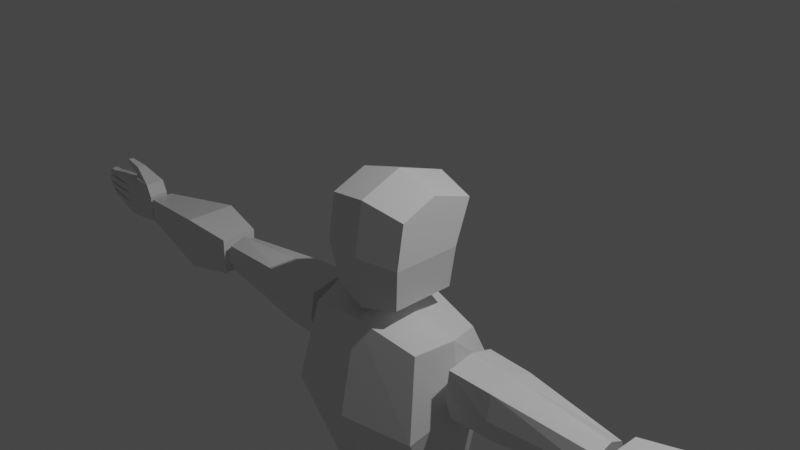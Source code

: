 # Source: 7._Extrude.blend  (saved by Blender 2.83.21; exported with 4.5.12 LTS)
import bpy
from mathutils import Matrix  # noqa: F401  (used for matrix-valued properties, if any)

bpy.ops.wm.read_factory_settings(use_empty=True)
scene = bpy.context.scene
scene.name = 'Scene'

# ---- collections
col_collection = bpy.data.collections.new('Collection'); scene.collection.children.link(col_collection)

# ---- materials (node trees are filled in below, after node groups)
mat_material = bpy.data.materials.new('Material')
mat_material.alpha_threshold = 0.0
mat_material.use_transparent_shadow = False
mat_material.line_color = (0.0, 0.0, 0.0, 1.0)

# ---- material node trees
mat_material.use_nodes = True; mat_material.node_tree.nodes.clear()
_N = mat_material.node_tree.nodes; _L = mat_material.node_tree.links
n0 = _N.new('ShaderNodeOutputMaterial'); n0.name = 'Material Output'; n0.location = (300, 300)
n1 = _N.new('ShaderNodeBsdfPrincipled'); n1.name = 'Principled BSDF'; n1.location = (10, 300)
n1.distribution = 'GGX'
n1.subsurface_method = 'BURLEY'
n1.inputs[2].default_value = 0.4
n1.inputs[3].default_value = 1.45
n1.inputs[27].default_value = (0.0, 0.0, 0.0, 1.0)
n1.inputs[28].default_value = 1.0
_L.new(n1.outputs[0], n0.inputs[0])
n0.is_active_output = True

# ---- world
world_world = bpy.data.worlds.new('World'); scene.world = world_world
world_world.use_nodes = True; world_world.node_tree.nodes.clear()
_N = world_world.node_tree.nodes; _L = world_world.node_tree.links
n0 = _N.new('ShaderNodeOutputWorld'); n0.name = 'World Output'; n0.location = (300, 300)
n1 = _N.new('ShaderNodeBackground'); n1.name = 'Background'; n1.location = (10, 300)
n1.inputs[0].default_value = (0.05088, 0.05088, 0.05088, 1.0)
_L.new(n1.outputs[0], n0.inputs[0])
n0.is_active_output = True
world_world.color = (0.05088, 0.05088, 0.05088)
world_world.use_sun_shadow = False
world_world.sun_shadow_jitter_overblur = 0.0

# ---- cameras
cam_camera = bpy.data.cameras.new('Camera')
cam_camera.clip_end = 100.0
cam_camera.ortho_scale = 7.314

# ---- lights
light_light = bpy.data.lights.new('Light', 'POINT')
light_light.transmission_factor = 0.0
light_light.energy = 1000.0
light_light.shadow_soft_size = 0.1
light_light.shadow_maximum_resolution = 0.006
light_light.use_absolute_resolution = True

# ---- meshes
me_cube = bpy.data.meshes.new('Cube')
me_cube.from_pydata([(0.8503, 0.8111, 0.8329), (0.7165, 0.5103, -0.8202), (0.8503, -0.7055, 0.8329), (0.7165, -0.7395, -0.8202), (0.0, 0.6361, -1.0), (0.0, -0.8349, 1.0), (0.0, -0.876, -1.0), (0.0, 1.0, 1.0), (0.8503, 0.5103, 0.006382), (0.8503, -0.842, 0.006382), (0.0, 0.6361, 0.0), (0.0, -1.0, 0.0), (0.8503, -0.01547, 1.107), (0.7165, -0.1659, -0.8202), (0.0, -0.1819, -1.0), (0.0, 0.0, 1.331), (0.8503, -0.1659, 0.006382)], [], [(14, 13, 3, 6), (16, 12, 2, 9), (10, 7, 0, 8), (9, 2, 5, 11), (12, 15, 5, 2), (3, 9, 11, 6), (4, 10, 8, 1), (13, 16, 9, 3), (1, 8, 16, 13), (0, 7, 15, 12), (8, 0, 12, 16), (4, 1, 13, 14)])
_uv = me_cube.uv_layers.new(name='UVMap')
_uv.uv.foreach_set('vector', [0.25, 0.625, 0.375, 0.625, 0.375, 0.75, 0.25, 0.75, 0.5, 0.625, 0.625, 0.625, 0.625, 0.75, 0.5, 0.75, 0.5, 0.375, 0.625, 0.375, 0.625, 0.5, 0.5, 0.5, 0.5, 0.75, 0.625, 0.75, 0.625, 0.875, 0.5, 0.875, 0.625, 0.625, 0.75, 0.625, 0.75, 0.75, 0.625, 0.75, 0.375, 0.75, 0.5, 0.75, 0.5, 0.875, 0.375, 0.875, 0.375, 0.375, 0.5, 0.375, 0.5, 0.5, 0.375, 0.5, 0.375, 0.625, 0.5, 0.625, 0.5, 0.75, 0.375, 0.75, 0.375, 0.5, 0.5, 0.5, 0.5, 0.625, 0.375, 0.625, 0.625, 0.5, 0.75, 0.5, 0.75, 0.625, 0.625, 0.625, 0.5, 0.5, 0.625, 0.5, 0.625, 0.625, 0.5, 0.625, 0.25, 0.5, 0.375, 0.5, 0.375, 0.625, 0.25, 0.625])
me_cube.materials.append(mat_material)
me_cube.use_remesh_preserve_volume = False
me_cube.use_remesh_preserve_attributes = False
me_cube.use_mirror_vertex_groups = False
me_cube.update()
me_cube_001 = bpy.data.meshes.new('Cube.001')
me_cube_001.from_pydata([(0.7497, 0.5064, 0.8055), (0.6731, 0.5229, -0.8751), (0.7497, -0.7354, 0.8055), (0.6731, -0.4549, -1.0), (0.0, 0.6899, -0.8751), (0.0, -0.9024, 0.9443), (0.0, -0.5973, -1.0), (0.0, 0.6695, 0.9443), (0.8717, 0.7149, 0.4359), (0.8717, -1.001, 0.0), (0.0, 0.9334, 0.4359), (0.0, -1.239, 0.0), (0.878, -0.1134, 0.8613), (0.8014, 0.03399, -1.0), (0.0, 0.04631, -1.0), (0.0, -0.1155, 1.0), (1.0, -0.1438, 0.2179)], [], [(14, 13, 3, 6), (16, 12, 2, 9), (10, 7, 0, 8), (9, 2, 5, 11), (12, 15, 5, 2), (3, 9, 11, 6), (4, 10, 8, 1), (13, 16, 9, 3), (1, 8, 16, 13), (0, 7, 15, 12), (8, 0, 12, 16), (4, 1, 13, 14)])
_uv = me_cube_001.uv_layers.new(name='UVMap')
_uv.uv.foreach_set('vector', [0.25, 0.625, 0.375, 0.625, 0.375, 0.75, 0.25, 0.75, 0.5, 0.625, 0.625, 0.625, 0.625, 0.75, 0.5, 0.75, 0.5, 0.375, 0.625, 0.375, 0.625, 0.5, 0.5, 0.5, 0.5, 0.75, 0.625, 0.75, 0.625, 0.875, 0.5, 0.875, 0.625, 0.625, 0.75, 0.625, 0.75, 0.75, 0.625, 0.75, 0.375, 0.75, 0.5, 0.75, 0.5, 0.875, 0.375, 0.875, 0.375, 0.375, 0.5, 0.375, 0.5, 0.5, 0.375, 0.5, 0.375, 0.625, 0.5, 0.625, 0.5, 0.75, 0.375, 0.75, 0.375, 0.5, 0.5, 0.5, 0.5, 0.625, 0.375, 0.625, 0.625, 0.5, 0.75, 0.5, 0.75, 0.625, 0.625, 0.625, 0.5, 0.5, 0.625, 0.5, 0.625, 0.625, 0.5, 0.625, 0.25, 0.5, 0.375, 0.5, 0.375, 0.625, 0.25, 0.625])
me_cube_001.materials.append(mat_material)
me_cube_001.use_remesh_preserve_volume = False
me_cube_001.use_remesh_preserve_attributes = False
me_cube_001.use_mirror_vertex_groups = False
me_cube_001.update()
me_cube_002 = bpy.data.meshes.new('Cube.002')
me_cube_002.from_pydata([(1.0, 0.4571, 0.4448), (1.0, 0.4938, -0.4276), (1.0, -0.5259, 0.4867), (1.0, -0.4322, -0.4796), (-1.0, 0.7953, 0.783), (-1.0, 0.832, -0.7659), (-1.0, -0.8641, 0.8249), (-1.0, -0.7704, -0.8178), (1.0, 0.6618, 0.0), (-1.0, -1.0, 0.0), (1.0, -0.6618, 0.0), (-1.0, 1.0, 0.0), (-1.0, 0.0, -1.0), (1.0, 3.155e-09, 0.6618), (-1.0, 0.0, 1.0), (1.0, 3.155e-09, -0.6618), (1.0, 3.155e-09, 0.0), (-1.0, 0.0, 0.0), (-0.3727, 0.7984, -0.7256), (-0.3727, -0.8337, 0.7902), (-0.3727, -0.7302, -0.783), (-0.3727, 0.7579, 0.7439), (-0.3727, 0.9839, -0.0003158), (-0.3727, -0.9837, -0.0003158), (-0.3727, 9.343e-05, -0.9841), (-0.3727, 9.343e-05, 0.9835)], [], [(25, 14, 6, 19), (23, 19, 6, 9), (17, 14, 4, 11), (24, 15, 3, 20), (16, 13, 2, 10), (22, 21, 0, 8), (18, 22, 8, 1), (15, 16, 10, 3), (12, 17, 11, 5), (20, 23, 9, 7), (7, 9, 17, 12), (1, 8, 16, 15), (8, 0, 13, 16), (18, 1, 15, 24), (9, 6, 14, 17), (21, 4, 14, 25), (0, 21, 25, 13), (5, 18, 24, 12), (3, 10, 23, 20), (5, 11, 22, 18), (11, 4, 21, 22), (12, 24, 20, 7), (10, 2, 19, 23), (13, 25, 19, 2)])
_uv = me_cube_002.uv_layers.new(name='UVMap')
_uv.uv.foreach_set('vector', [0.7944, 0.625, 0.875, 0.625, 0.875, 0.75, 0.7944, 0.75, 0.5, 0.9194, 0.625, 0.9194, 0.625, 1.0, 0.5, 1.0, 0.5, 0.125, 0.625, 0.125, 0.625, 0.25, 0.5, 0.25, 0.2056, 0.625, 0.375, 0.625, 0.375, 0.75, 0.2056, 0.75, 0.5, 0.625, 0.625, 0.625, 0.625, 0.75, 0.5, 0.75, 0.5, 0.3306, 0.625, 0.3306, 0.625, 0.5, 0.5, 0.5, 0.375, 0.3306, 0.5, 0.3306, 0.5, 0.5, 0.375, 0.5, 0.375, 0.625, 0.5, 0.625, 0.5, 0.75, 0.375, 0.75, 0.375, 0.125, 0.5, 0.125, 0.5, 0.25, 0.375, 0.25, 0.375, 0.9194, 0.5, 0.9194, 0.5, 1.0, 0.375, 1.0, 0.375, 0.0, 0.5, 0.0, 0.5, 0.125, 0.375, 0.125, 0.375, 0.5, 0.5, 0.5, 0.5, 0.625, 0.375, 0.625, 0.5, 0.5, 0.625, 0.5, 0.625, 0.625, 0.5, 0.625, 0.2056, 0.5, 0.375, 0.5, 0.375, 0.625, 0.2056, 0.625, 0.5, 0.0, 0.625, 0.0, 0.625, 0.125, 0.5, 0.125, 0.7944, 0.5, 0.875, 0.5, 0.875, 0.625, 0.7944, 0.625, 0.625, 0.5, 0.7944, 0.5, 0.7944, 0.625, 0.625, 0.625, 0.125, 0.5, 0.2056, 0.5, 0.2056, 0.625, 0.125, 0.625, 0.375, 0.75, 0.5, 0.75, 0.5, 0.9194, 0.375, 0.9194, 0.375, 0.25, 0.5, 0.25, 0.5, 0.3306, 0.375, 0.3306, 0.5, 0.25, 0.625, 0.25, 0.625, 0.3306, 0.5, 0.3306, 0.125, 0.625, 0.2056, 0.625, 0.2056, 0.75, 0.125, 0.75, 0.5, 0.75, 0.625, 0.75, 0.625, 0.9194, 0.5, 0.9194, 0.625, 0.625, 0.7944, 0.625, 0.7944, 0.75, 0.625, 0.75])
me_cube_002.materials.append(mat_material)
me_cube_002.use_remesh_preserve_volume = False
me_cube_002.use_remesh_preserve_attributes = False
me_cube_002.use_mirror_vertex_groups = False
me_cube_002.update()
me_cube_003 = bpy.data.meshes.new('Cube.003')
me_cube_003.from_pydata([(1.0, 0.3872, 0.4267), (1.0, 0.3872, -0.4267), (1.0, -0.3872, 0.4267), (1.0, -0.3872, -0.4267), (-1.0, 0.6197, 0.6197), (-1.0, 0.6197, -0.6197), (-1.0, -0.6197, 0.6197), (-1.0, -0.6197, -0.6197), (-0.3229, 0.8571, -0.8771), (-0.3229, -0.8571, 0.8771), (-0.3229, -0.8571, -0.8771), (-0.3229, 0.8571, 0.8771)], [], [(11, 4, 6, 9), (10, 9, 6, 7), (7, 6, 4, 5), (8, 1, 3, 10), (1, 0, 2, 3), (8, 11, 0, 1), (5, 4, 11, 8), (5, 8, 10, 7), (3, 2, 9, 10), (0, 11, 9, 2)])
_uv = me_cube_003.uv_layers.new(name='UVMap')
_uv.uv.foreach_set('vector', [0.7904, 0.5, 0.875, 0.5, 0.875, 0.75, 0.7904, 0.75, 0.375, 0.9154, 0.625, 0.9154, 0.625, 1.0, 0.375, 1.0, 0.375, 0.0, 0.625, 0.0, 0.625, 0.25, 0.375, 0.25, 0.2096, 0.5, 0.375, 0.5, 0.375, 0.75, 0.2096, 0.75, 0.375, 0.5, 0.625, 0.5, 0.625, 0.75, 0.375, 0.75, 0.375, 0.3346, 0.625, 0.3346, 0.625, 0.5, 0.375, 0.5, 0.375, 0.25, 0.625, 0.25, 0.625, 0.3346, 0.375, 0.3346, 0.125, 0.5, 0.2096, 0.5, 0.2096, 0.75, 0.125, 0.75, 0.375, 0.75, 0.625, 0.75, 0.625, 0.9154, 0.375, 0.9154, 0.625, 0.5, 0.7904, 0.5, 0.7904, 0.75, 0.625, 0.75])
me_cube_003.materials.append(mat_material)
me_cube_003.use_remesh_preserve_volume = False
me_cube_003.use_remesh_preserve_attributes = False
me_cube_003.use_mirror_vertex_groups = False
me_cube_003.update()
me_cube_004 = bpy.data.meshes.new('Cube.004')
me_cube_004.from_pydata([(1.0, 0.7371, 1.0), (1.0, 0.7371, 0.0004407), (1.0, -0.7371, 1.0), (1.0, -0.7371, 0.0004407), (0.4688, -0.9926, 1.0), (0.4688, 0.9926, -0.38), (0.4688, 0.9926, 1.0), (0.4688, -0.9926, -0.38), (0.0, 1.0, -1.0), (0.0, -1.0, 1.0), (0.0, -1.0, -1.0), (0.0, 1.0, 1.0), (0.4688, 0.0, -0.38), (0.4688, 0.0, 1.0), (1.076, 0.0, 1.0), (1.076, 0.0, 0.0004407), (0.0, 0.0, -1.0), (0.0, 0.0, 1.0)], [], [(6, 11, 17, 13), (16, 12, 7, 10), (8, 11, 6, 5), (12, 15, 3, 7), (15, 14, 2, 3), (5, 6, 0, 1), (3, 2, 4, 7), (14, 13, 4, 2), (7, 4, 9, 10), (13, 17, 9, 4), (0, 6, 13, 14), (1, 0, 14, 15), (5, 1, 15, 12), (8, 5, 12, 16)])
_uv = me_cube_004.uv_layers.new(name='UVMap')
_uv.uv.foreach_set('vector', [0.7022, 0.5, 0.75, 0.5, 0.75, 0.625, 0.7022, 0.625, 0.25, 0.625, 0.2978, 0.625, 0.2978, 0.75, 0.25, 0.75, 0.375, 0.375, 0.625, 0.375, 0.625, 0.4228, 0.375, 0.4228, 0.2978, 0.625, 0.375, 0.625, 0.375, 0.75, 0.2978, 0.75, 0.375, 0.625, 0.625, 0.625, 0.625, 0.75, 0.375, 0.75, 0.375, 0.4228, 0.625, 0.4228, 0.625, 0.5, 0.375, 0.5, 0.375, 0.75, 0.625, 0.75, 0.625, 0.8272, 0.375, 0.8272, 0.625, 0.625, 0.7022, 0.625, 0.7022, 0.75, 0.625, 0.75, 0.375, 0.8272, 0.625, 0.8272, 0.625, 0.875, 0.375, 0.875, 0.7022, 0.625, 0.75, 0.625, 0.75, 0.75, 0.7022, 0.75, 0.625, 0.5, 0.7022, 0.5, 0.7022, 0.625, 0.625, 0.625, 0.375, 0.5, 0.625, 0.5, 0.625, 0.625, 0.375, 0.625, 0.2978, 0.5, 0.375, 0.5, 0.375, 0.625, 0.2978, 0.625, 0.25, 0.5, 0.2978, 0.5, 0.2978, 0.625, 0.25, 0.625])
me_cube_004.materials.append(mat_material)
me_cube_004.use_remesh_preserve_volume = False
me_cube_004.use_remesh_preserve_attributes = False
me_cube_004.use_mirror_vertex_groups = False
me_cube_004.update()
me_cube_005 = bpy.data.meshes.new('Cube.005')
me_cube_005.from_pydata([(0.4173, 0.7202, 1.309), (0.4441, 0.4944, -1.249), (0.5255, -0.7961, 1.364), (0.4871, -0.4937, -1.249), (-0.8035, 0.7527, 0.8342), (-0.3966, 0.517, -1.249), (-0.8285, -0.8382, 0.8231), (-0.414, -0.5928, -1.249), (0.4868, 0.7202, 0.3429), (-0.8285, -0.8382, 0.04712), (0.6288, -0.7961, 0.4069), (-0.8035, 0.7527, 0.05201), (-0.5265, -0.02659, -1.249), (0.6154, -0.02659, 1.364), (-0.9896, -0.02659, 0.7513), (0.577, -0.02659, -1.249), (0.7187, -0.02659, 0.4069), (-0.9896, -0.02659, 0.01559), (0.1711, 0.671, -1.249), (0.01037, -1.027, 1.196), (0.1711, -0.7242, -1.249), (0.01037, 0.9734, 1.196), (0.01037, 0.9734, 0.2113), (0.01037, -1.027, 0.2113), (0.1711, -0.02659, -1.249), (0.01037, -0.02659, 1.196)], [], [(25, 14, 6, 19), (23, 19, 6, 9), (17, 14, 4, 11), (24, 15, 3, 20), (16, 13, 2, 10), (22, 21, 0, 8), (18, 22, 8, 1), (15, 16, 10, 3), (12, 17, 11, 5), (20, 23, 9, 7), (7, 9, 17, 12), (1, 8, 16, 15), (8, 0, 13, 16), (18, 1, 15, 24), (9, 6, 14, 17), (21, 4, 14, 25), (0, 21, 25, 13), (5, 18, 24, 12), (3, 10, 23, 20), (5, 11, 22, 18), (11, 4, 21, 22), (12, 24, 20, 7), (10, 2, 19, 23), (13, 25, 19, 2)])
_uv = me_cube_005.uv_layers.new(name='UVMap')
_uv.uv.foreach_set('vector', [0.75, 0.625, 0.875, 0.625, 0.8549, 0.7265, 0.75, 0.75, 0.533, 0.875, 0.625, 0.875, 0.6243, 0.9799, 0.5309, 0.9806, 0.533, 0.125, 0.625, 0.125, 0.625, 0.2457, 0.533, 0.2457, 0.25, 0.625, 0.375, 0.625, 0.375, 0.75, 0.25, 0.75, 0.533, 0.625, 0.625, 0.625, 0.625, 0.75, 0.533, 0.75, 0.533, 0.375, 0.625, 0.375, 0.6466, 0.5123, 0.533, 0.4907, 0.375, 0.375, 0.533, 0.375, 0.533, 0.4907, 0.3551, 0.5107, 0.375, 0.625, 0.533, 0.625, 0.533, 0.75, 0.375, 0.75, 0.375, 0.125, 0.533, 0.125, 0.533, 0.2457, 0.375, 0.2457, 0.375, 0.875, 0.533, 0.875, 0.5309, 0.9806, 0.3722, 0.9795, 0.3705, 0.02266, 0.5338, 0.02251, 0.533, 0.125, 0.375, 0.125, 0.3551, 0.5107, 0.533, 0.4907, 0.533, 0.625, 0.375, 0.625, 0.533, 0.4907, 0.6466, 0.5123, 0.625, 0.625, 0.533, 0.625, 0.25, 0.5, 0.3551, 0.5107, 0.375, 0.625, 0.25, 0.625, 0.5338, 0.02251, 0.634, 0.0229, 0.625, 0.125, 0.533, 0.125, 0.75, 0.5, 0.8517, 0.5276, 0.875, 0.625, 0.75, 0.625, 0.6466, 0.5123, 0.75, 0.5, 0.75, 0.625, 0.625, 0.625, 0.1483, 0.5276, 0.25, 0.5, 0.25, 0.625, 0.125, 0.625, 0.375, 0.75, 0.533, 0.75, 0.533, 0.875, 0.375, 0.875, 0.375, 0.2457, 0.533, 0.2457, 0.533, 0.375, 0.375, 0.375, 0.533, 0.2457, 0.625, 0.2457, 0.625, 0.375, 0.533, 0.375, 0.125, 0.625, 0.25, 0.625, 0.25, 0.75, 0.1451, 0.7265, 0.533, 0.75, 0.625, 0.75, 0.625, 0.875, 0.533, 0.875, 0.625, 0.625, 0.75, 0.625, 0.75, 0.75, 0.625, 0.75])
me_cube_005.materials.append(mat_material)
me_cube_005.use_remesh_preserve_volume = False
me_cube_005.use_remesh_preserve_attributes = False
me_cube_005.use_mirror_vertex_groups = False
me_cube_005.update()
me_cube_006 = bpy.data.meshes.new('Cube.006')
me_cube_006.from_pydata([(0.7975, 0.8084, 1.0), (0.4879, 1.068, -1.0), (0.7231, -0.5476, 1.0), (0.6922, -0.2036, -1.0), (-0.7969, 0.8084, 1.0), (-0.5614, 1.068, -1.0), (-0.712, -0.6299, 1.0), (-0.6789, -0.3069, -1.0), (0.9325, 1.32, 0.3709), (-0.826, -0.6477, 0.3709), (0.8392, -0.5445, 0.3709), (-0.9325, 1.32, 0.3709), (-0.7855, 0.2828, -1.0), (0.7975, 0.01115, 1.0), (-0.7969, 0.01115, 1.0), (0.7855, 0.2828, -1.0), (0.9325, 0.1896, 0.3709), (-0.9325, 0.1896, 0.3709), (0.0002987, -0.7861, 1.0), (0.0, 1.068, -1.0), (0.0, -0.5027, -1.0), (0.0002987, 0.8084, 1.0), (0.0, 1.32, 0.3709), (0.0, -0.8436, 0.3709), (0.0002987, 0.01115, 1.0), (0.0, 0.2828, -1.0)], [], [(24, 14, 6, 18), (23, 18, 6, 9), (17, 14, 4, 11), (25, 15, 3, 20), (16, 13, 2, 10), (22, 21, 0, 8), (3, 10, 23, 20), (19, 22, 8, 1), (15, 16, 10, 3), (12, 17, 11, 5), (20, 23, 9, 7), (7, 9, 17, 12), (1, 8, 16, 15), (8, 0, 13, 16), (9, 6, 14, 17), (21, 4, 14, 24), (1, 15, 25, 19), (0, 21, 24, 13), (19, 25, 12, 5), (5, 11, 22, 19), (11, 4, 21, 22), (12, 25, 20, 7), (10, 2, 18, 23), (13, 24, 18, 2)])
_uv = me_cube_006.uv_layers.new(name='UVMap')
_uv.uv.foreach_set('vector', [0.75, 0.625, 0.875, 0.625, 0.875, 0.75, 0.75, 0.75, 0.5464, 0.875, 0.625, 0.875, 0.625, 1.0, 0.5464, 1.0, 0.5464, 0.125, 0.625, 0.125, 0.625, 0.25, 0.5464, 0.25, 0.25, 0.6183, 0.375, 0.625, 0.375, 0.75, 0.25, 0.75, 0.5464, 0.625, 0.625, 0.625, 0.625, 0.75, 0.5464, 0.75, 0.5464, 0.375, 0.625, 0.375, 0.625, 0.5, 0.5464, 0.5, 0.375, 0.75, 0.5464, 0.75, 0.5464, 0.875, 0.375, 0.875, 0.375, 0.375, 0.5464, 0.375, 0.5464, 0.5, 0.375, 0.5, 0.375, 0.625, 0.5464, 0.625, 0.5464, 0.75, 0.375, 0.75, 0.375, 0.125, 0.5464, 0.125, 0.5464, 0.25, 0.375, 0.25, 0.375, 0.875, 0.5464, 0.875, 0.5464, 1.0, 0.375, 1.0, 0.375, 0.0, 0.5464, 0.0, 0.5464, 0.125, 0.375, 0.125, 0.375, 0.5, 0.5464, 0.5, 0.5464, 0.625, 0.375, 0.625, 0.5464, 0.5, 0.625, 0.5, 0.625, 0.625, 0.5464, 0.625, 0.5464, 0.0, 0.625, 0.0, 0.625, 0.125, 0.5464, 0.125, 0.75, 0.5, 0.875, 0.5, 0.875, 0.625, 0.75, 0.625, 0.375, 0.5, 0.375, 0.625, 0.25, 0.6183, 0.25, 0.5, 0.625, 0.5, 0.75, 0.5, 0.75, 0.625, 0.625, 0.625, 0.25, 0.5, 0.25, 0.6183, 0.125, 0.6117, 0.125, 0.5, 0.375, 0.25, 0.5464, 0.25, 0.5464, 0.375, 0.375, 0.375, 0.5464, 0.25, 0.625, 0.25, 0.625, 0.375, 0.5464, 0.375, 0.125, 0.6117, 0.25, 0.6183, 0.25, 0.75, 0.125, 0.75, 0.5464, 0.75, 0.625, 0.75, 0.625, 0.875, 0.5464, 0.875, 0.625, 0.625, 0.75, 0.625, 0.75, 0.75, 0.625, 0.75])
me_cube_006.materials.append(mat_material)
me_cube_006.use_remesh_preserve_volume = False
me_cube_006.use_remesh_preserve_attributes = False
me_cube_006.use_mirror_vertex_groups = False
me_cube_006.update()
me_cube_007 = bpy.data.meshes.new('Cube.007')
me_cube_007.from_pydata([(0.846, 0.7817, 1.0), (1.0, 0.8335, -1.0), (1.133, -0.6429, -0.2685), (1.133, -0.7155, -1.0), (-0.846, 0.7814, 1.0), (-1.0, 0.833, -1.0), (-1.0, -0.8369, 0.3876), (-1.0, -0.8895, -1.0), (-1.0, -0.2525, -1.0), (0.846, 0.1643, 1.0), (-0.846, 0.1643, 1.0), (1.0, -0.2525, -1.0), (0.0, 1.058, -1.0), (-0.1738, -1.0, 0.2363), (-0.1738, -1.0, -1.0), (1.835e-08, 0.9912, 1.0), (0.0, -0.2525, -1.0), (1.835e-08, 0.01901, 1.0), (-0.8626, -1.371, -0.8505), (-0.8626, -1.319, 0.2771), (0.781, -1.233, -0.04467), (0.781, -1.284, -0.8505), (-0.03646, -1.482, 0.1258), (-0.03646, -1.482, -0.8505), (-0.846, 0.1643, 1.893), (-0.846, 0.7814, 1.893), (1.835e-08, 0.9912, 1.893), (0.846, 0.7817, 1.893), (0.846, 0.1643, 1.893), (1.835e-08, 0.01901, 1.893)], [], [(17, 10, 6, 13), (6, 7, 18, 19), (8, 10, 4, 5), (16, 11, 3, 14), (11, 9, 2, 3), (12, 15, 0, 1), (1, 0, 9, 11), (12, 1, 11, 16), (7, 6, 10, 8), (17, 9, 28, 29), (0, 15, 26, 27), (5, 12, 16, 8), (5, 4, 15, 12), (8, 16, 14, 7), (7, 14, 23, 18), (9, 17, 13, 2), (23, 22, 19, 18), (21, 20, 22, 23), (2, 13, 22, 20), (14, 3, 21, 23), (13, 6, 19, 22), (3, 2, 20, 21), (26, 25, 24, 29), (27, 26, 29, 28), (9, 0, 27, 28), (4, 10, 24, 25), (10, 17, 29, 24), (15, 4, 25, 26)])
_uv = me_cube_007.uv_layers.new(name='UVMap')
_uv.uv.foreach_set('vector', [0.75, 0.6566, 0.875, 0.6566, 0.875, 0.7362, 0.7717, 0.75, 0.625, 0.01381, 0.375, 0.01381, 0.375, 0.01381, 0.625, 0.01381, 0.375, 0.09344, 0.625, 0.09344, 0.625, 0.25, 0.375, 0.25, 0.25, 0.6566, 0.375, 0.6566, 0.375, 0.7144, 0.2283, 0.75, 0.375, 0.6566, 0.625, 0.6566, 0.5089, 0.7144, 0.375, 0.7144, 0.375, 0.375, 0.625, 0.375, 0.625, 0.5, 0.375, 0.5, 0.375, 0.5, 0.625, 0.5, 0.625, 0.6566, 0.375, 0.6566, 0.25, 0.5, 0.375, 0.5, 0.375, 0.6566, 0.25, 0.6566, 0.375, 0.01381, 0.625, 0.01381, 0.625, 0.09344, 0.375, 0.09344, 0.75, 0.6566, 0.625, 0.6566, 0.625, 0.6566, 0.75, 0.6566, 0.625, 0.5, 0.625, 0.375, 0.625, 0.375, 0.625, 0.5, 0.125, 0.5, 0.25, 0.5, 0.25, 0.6566, 0.125, 0.6566, 0.375, 0.25, 0.625, 0.25, 0.625, 0.375, 0.375, 0.375, 0.125, 0.6566, 0.25, 0.6566, 0.2283, 0.75, 0.125, 0.7362, 0.125, 0.7362, 0.2283, 0.75, 0.2283, 0.75, 0.125, 0.7362, 0.625, 0.6566, 0.75, 0.6566, 0.7717, 0.75, 0.5089, 0.7144, 0.375, 0.8967, 0.625, 0.8967, 0.6637, 1.0, 0.375, 1.0, 0.3532, 0.7479, 0.5658, 0.7481, 0.625, 0.8967, 0.375, 0.8967, 0.5089, 0.7144, 0.7717, 0.75, 0.7717, 0.75, 0.5658, 0.7481, 0.2283, 0.75, 0.375, 0.7144, 0.3532, 0.7479, 0.2283, 0.75, 0.7717, 0.75, 0.875, 0.7362, 0.875, 0.7362, 0.7717, 0.75, 0.375, 0.7144, 0.5089, 0.7144, 0.5658, 0.7481, 0.3532, 0.7479, 0.75, 0.5, 0.875, 0.5, 0.875, 0.6566, 0.75, 0.6566, 0.625, 0.5, 0.75, 0.5, 0.75, 0.6566, 0.625, 0.6566, 0.625, 0.6566, 0.625, 0.5, 0.625, 0.5, 0.625, 0.6566, 0.625, 0.25, 0.625, 0.09344, 0.625, 0.09344, 0.625, 0.25, 0.875, 0.6566, 0.75, 0.6566, 0.75, 0.6566, 0.875, 0.6566, 0.625, 0.375, 0.625, 0.25, 0.625, 0.25, 0.625, 0.375])
me_cube_007.materials.append(mat_material)
me_cube_007.use_remesh_preserve_volume = False
me_cube_007.use_remesh_preserve_attributes = False
me_cube_007.use_mirror_vertex_groups = False
me_cube_007.update()
me_cube_008 = bpy.data.meshes.new('Cube.008')
me_cube_008.from_pydata([(0.8853, 0.6295, 1.141), (0.8853, 0.6295, -1.412), (0.8853, -0.6295, 1.141), (0.8853, -0.6295, -1.412), (-1.0, 1.0, 0.7699), (-1.0, 1.0, -0.9084), (-1.0, -1.0, 0.7699), (-1.0, -1.0, -0.9084), (-0.156, 0.8632, -1.22), (-0.03549, -0.8632, 1.309), (-0.156, -0.8632, -1.22), (-0.03549, 0.8632, 1.309), (0.05192, -0.8632, 1.533), (-0.7921, -1.0, 1.533), (-0.7921, 1.0, 1.533), (0.05192, 0.8632, 1.533), (0.3546, -0.3796, 1.723), (0.1672, -0.4397, 2.233), (0.1672, 0.4397, 2.233), (0.3546, 0.3796, 1.723), (0.5653, -0.7464, -1.342), (0.5653, 0.7464, 1.141), (0.5653, 0.7464, -1.342), (0.5653, -0.7464, 1.141), (0.8853, 0.6295, 0.5), (0.8853, 0.6295, -0.01305), (0.8853, 0.6295, -0.7388), (-1.0, -1.0, -0.3655), (-1.0, -1.0, 0.01299), (-1.0, -1.0, 0.3914), (0.8853, -0.6295, 0.5), (0.8853, -0.6295, -0.01305), (0.8853, -0.6295, -0.7388), (-1.0, 1.0, 0.3914), (-1.0, 1.0, 0.01299), (-1.0, 1.0, -0.3655), (-0.156, 0.8632, 0.5), (-0.156, 0.8632, 0.0), (-0.156, 0.8632, -0.5), (-0.156, -0.8632, 0.5), (-0.156, -0.8632, 0.0), (-0.156, -0.8632, -0.5), (0.5653, -0.7464, 0.4704), (0.5653, -0.7464, -0.06135), (0.5653, -0.7464, -0.741), (0.5653, 0.7464, 0.4704), (0.5653, 0.7464, -0.06135), (0.5653, 0.7464, -0.741), (1.627, 0.5546, 0.5893), (1.56, 0.5559, 1.068), (1.56, -0.5559, 1.068), (1.627, -0.5546, 0.5893), (1.478, 0.5256, -1.25), (1.563, 0.5079, -0.7426), (1.563, -0.5079, -0.7426), (1.478, -0.5256, -1.25), (1.591, 0.5111, -0.581), (1.626, 0.5536, -0.1172), (1.626, -0.5536, -0.1172), (1.591, -0.5111, -0.581), (1.619, 0.5701, -0.0006967), (1.624, 0.5632, 0.4827), (1.624, -0.5632, 0.4827), (1.619, -0.5701, -0.0006967), (2.143, 0.375, 0.9757), (2.357, 0.3642, 0.5677), (2.143, -0.375, 0.9757), (2.357, -0.3642, 0.5677), (2.155, 0.359, -0.6312), (1.975, 0.3736, -1.047), (2.155, -0.359, -0.6312), (1.975, -0.3736, -1.047), (2.319, 0.3791, -0.1038), (2.207, 0.3685, -0.5081), (2.319, -0.3791, -0.1038), (2.207, -0.3685, -0.5081), (2.321, 0.3893, 0.411), (2.321, 0.3887, -0.004269), (2.321, -0.3893, 0.411), (2.321, -0.3887, -0.004269), (2.5, 0.3186, 0.9799), (2.704, 0.3186, 0.6057), (2.5, -0.3186, 0.9799), (2.704, -0.3186, 0.6057), (2.532, 0.3186, -0.5993), (2.334, 0.3186, -0.9795), (2.532, -0.3186, -0.5993), (2.334, -0.3186, -0.9795), (2.713, 0.3186, -0.09792), (2.592, 0.3186, -0.4781), (2.713, -0.3186, -0.09792), (2.592, -0.3186, -0.4781), (2.719, 0.3186, 0.3741), (2.719, 0.3186, -0.006022), (2.719, -0.3186, 0.3741), (2.719, -0.3186, -0.006022), (0.9875, -0.3547, 2.162), (0.8794, -0.3894, 2.456), (0.8794, 0.1182, 2.456), (0.9875, 0.08352, 2.162)], [], [(9, 11, 15, 12), (39, 9, 6, 29), (29, 6, 4, 33), (22, 1, 3, 20), (45, 21, 0, 24), (33, 4, 11, 36), (5, 8, 10, 7), (42, 23, 9, 39), (21, 11, 9, 23), (12, 15, 19, 16), (6, 9, 12, 13), (11, 4, 14, 15), (4, 6, 13, 14), (19, 18, 98, 99), (14, 13, 17, 18), (15, 14, 18, 19), (13, 12, 16, 17), (0, 21, 23, 2), (30, 2, 23, 42), (36, 11, 21, 45), (8, 22, 20, 10), (8, 38, 47, 22), (38, 37, 46, 47), (37, 36, 45, 46), (3, 32, 44, 20), (32, 31, 43, 44), (31, 30, 42, 43), (20, 44, 41, 10), (44, 43, 40, 41), (43, 42, 39, 40), (5, 35, 38, 8), (35, 34, 37, 38), (34, 33, 36, 37), (22, 47, 26, 1), (47, 46, 25, 26), (46, 45, 24, 25), (7, 27, 35, 5), (27, 28, 34, 35), (28, 29, 33, 34), (10, 41, 27, 7), (41, 40, 28, 27), (40, 39, 29, 28), (56, 57, 72, 73), (0, 49, 48, 24), (2, 50, 49, 0), (30, 51, 50, 2), (24, 48, 51, 30), (49, 50, 66, 64), (26, 53, 52, 1), (32, 54, 53, 26), (3, 55, 54, 32), (1, 52, 55, 3), (52, 53, 68, 69), (25, 57, 56, 26), (31, 58, 57, 25), (32, 59, 58, 31), (26, 56, 59, 32), (48, 49, 64, 65), (24, 61, 60, 25), (30, 62, 61, 24), (31, 63, 62, 30), (25, 60, 63, 31), (68, 70, 86, 84), (77, 76, 92, 93), (69, 68, 84, 85), (75, 73, 89, 91), (53, 54, 70, 68), (60, 61, 76, 77), (50, 51, 67, 66), (57, 58, 74, 72), (54, 55, 71, 70), (61, 62, 78, 76), (51, 48, 65, 67), (58, 59, 75, 74), (55, 52, 69, 71), (62, 63, 79, 78), (59, 56, 73, 75), (63, 60, 77, 79), (81, 80, 82, 83), (85, 84, 86, 87), (89, 88, 90, 91), (93, 92, 94, 95), (76, 78, 94, 92), (70, 71, 87, 86), (78, 79, 95, 94), (71, 69, 85, 87), (65, 64, 80, 81), (79, 77, 93, 95), (73, 72, 88, 89), (64, 66, 82, 80), (72, 74, 90, 88), (66, 67, 83, 82), (74, 75, 91, 90), (67, 65, 81, 83), (99, 98, 97, 96), (17, 16, 96, 97), (16, 19, 99, 96), (18, 17, 97, 98)])
_uv = me_cube_008.uv_layers.new(name='UVMap')
_uv.uv.foreach_set('vector', [0.7827, 0.75, 0.7827, 0.5, 0.7827, 0.5, 0.7827, 0.75, 0.5625, 0.9077, 0.625, 0.9077, 0.625, 1.0, 0.5625, 1.0, 0.5625, 0.0, 0.625, 0.0, 0.625, 0.25, 0.5625, 0.25, 0.2961, 0.5, 0.375, 0.5, 0.375, 0.75, 0.2961, 0.75, 0.5625, 0.4211, 0.625, 0.4211, 0.625, 0.5, 0.5625, 0.5, 0.5625, 0.25, 0.625, 0.25, 0.625, 0.3423, 0.5625, 0.3423, 0.125, 0.5, 0.2173, 0.5, 0.2173, 0.75, 0.125, 0.75, 0.5625, 0.8289, 0.625, 0.8289, 0.625, 0.9077, 0.5625, 0.9077, 0.7039, 0.5, 0.7827, 0.5, 0.7827, 0.75, 0.7039, 0.75, 0.7827, 0.75, 0.7827, 0.5, 0.7827, 0.5, 0.7827, 0.75, 0.625, 1.0, 0.625, 0.9077, 0.625, 0.9077, 0.625, 1.0, 0.625, 0.3423, 0.625, 0.25, 0.625, 0.25, 0.625, 0.3423, 0.625, 0.25, 0.625, 0.0, 0.625, 0.0, 0.625, 0.25, 0.625, 0.3423, 0.625, 0.25, 0.625, 0.25, 0.625, 0.3423, 0.625, 0.25, 0.625, 0.0, 0.625, 0.0, 0.625, 0.25, 0.625, 0.3423, 0.625, 0.25, 0.625, 0.25, 0.625, 0.3423, 0.625, 1.0, 0.625, 0.9077, 0.625, 0.9077, 0.625, 1.0, 0.625, 0.5, 0.7039, 0.5, 0.7039, 0.75, 0.625, 0.75, 0.5625, 0.75, 0.625, 0.75, 0.625, 0.8289, 0.5625, 0.8289, 0.5625, 0.3423, 0.625, 0.3423, 0.625, 0.4211, 0.5625, 0.4211, 0.2173, 0.5, 0.2961, 0.5, 0.2961, 0.75, 0.2173, 0.75, 0.375, 0.3423, 0.4375, 0.3423, 0.4375, 0.4211, 0.375, 0.4211, 0.4375, 0.3423, 0.5, 0.3423, 0.5, 0.4211, 0.4375, 0.4211, 0.5, 0.3423, 0.5625, 0.3423, 0.5625, 0.4211, 0.5, 0.4211, 0.375, 0.75, 0.4375, 0.75, 0.4375, 0.8289, 0.375, 0.8289, 0.4375, 0.75, 0.5, 0.75, 0.5, 0.8289, 0.4375, 0.8289, 0.5, 0.75, 0.5625, 0.75, 0.5625, 0.8289, 0.5, 0.8289, 0.375, 0.8289, 0.4375, 0.8289, 0.4375, 0.9077, 0.375, 0.9077, 0.4375, 0.8289, 0.5, 0.8289, 0.5, 0.9077, 0.4375, 0.9077, 0.5, 0.8289, 0.5625, 0.8289, 0.5625, 0.9077, 0.5, 0.9077, 0.375, 0.25, 0.4375, 0.25, 0.4375, 0.3423, 0.375, 0.3423, 0.4375, 0.25, 0.5, 0.25, 0.5, 0.3423, 0.4375, 0.3423, 0.5, 0.25, 0.5625, 0.25, 0.5625, 0.3423, 0.5, 0.3423, 0.375, 0.4211, 0.4375, 0.4211, 0.4375, 0.5, 0.375, 0.5, 0.4375, 0.4211, 0.5, 0.4211, 0.5, 0.5, 0.4375, 0.5, 0.5, 0.4211, 0.5625, 0.4211, 0.5625, 0.5, 0.5, 0.5, 0.375, 0.0, 0.4375, 0.0, 0.4375, 0.25, 0.375, 0.25, 0.4375, 0.0, 0.5, 0.0, 0.5, 0.25, 0.4375, 0.25, 0.5, 0.0, 0.5625, 0.0, 0.5625, 0.25, 0.5, 0.25, 0.375, 0.9077, 0.4375, 0.9077, 0.4375, 1.0, 0.375, 1.0, 0.4375, 0.9077, 0.5, 0.9077, 0.5, 1.0, 0.4375, 1.0, 0.5, 0.9077, 0.5625, 0.9077, 0.5625, 1.0, 0.5, 1.0, 0.4375, 0.5, 0.5, 0.5, 0.5, 0.5, 0.4375, 0.5, 0.625, 0.5, 0.625, 0.5, 0.5625, 0.5, 0.5625, 0.5, 0.625, 0.75, 0.625, 0.75, 0.625, 0.5, 0.625, 0.5, 0.5625, 0.75, 0.5625, 0.75, 0.625, 0.75, 0.625, 0.75, 0.5625, 0.5, 0.5625, 0.5, 0.5625, 0.75, 0.5625, 0.75, 0.625, 0.5, 0.625, 0.75, 0.625, 0.75, 0.625, 0.5, 0.4375, 0.5, 0.4375, 0.5, 0.375, 0.5, 0.375, 0.5, 0.4375, 0.75, 0.4375, 0.75, 0.4375, 0.5, 0.4375, 0.5, 0.375, 0.75, 0.375, 0.75, 0.4375, 0.75, 0.4375, 0.75, 0.375, 0.5, 0.375, 0.5, 0.375, 0.75, 0.375, 0.75, 0.375, 0.5, 0.4375, 0.5, 0.4375, 0.5, 0.375, 0.5, 0.5, 0.5, 0.5, 0.5, 0.4375, 0.5, 0.4375, 0.5, 0.5, 0.75, 0.5, 0.75, 0.5, 0.5, 0.5, 0.5, 0.4375, 0.75, 0.4375, 0.75, 0.5, 0.75, 0.5, 0.75, 0.4375, 0.5, 0.4375, 0.5, 0.4375, 0.75, 0.4375, 0.75, 0.5625, 0.5, 0.625, 0.5, 0.625, 0.5, 0.5625, 0.5, 0.5625, 0.5, 0.5625, 0.5, 0.5, 0.5, 0.5, 0.5, 0.5625, 0.75, 0.5625, 0.75, 0.5625, 0.5, 0.5625, 0.5, 0.5, 0.75, 0.5, 0.75, 0.5625, 0.75, 0.5625, 0.75, 0.5, 0.5, 0.5, 0.5, 0.5, 0.75, 0.5, 0.75, 0.4375, 0.5, 0.4375, 0.75, 0.4375, 0.75, 0.4375, 0.5, 0.5, 0.5, 0.5625, 0.5, 0.5625, 0.5, 0.5, 0.5, 0.375, 0.5, 0.4375, 0.5, 0.4375, 0.5, 0.375, 0.5, 0.4375, 0.75, 0.4375, 0.5, 0.4375, 0.5, 0.4375, 0.75, 0.4375, 0.5, 0.4375, 0.75, 0.4375, 0.75, 0.4375, 0.5, 0.5, 0.5, 0.5625, 0.5, 0.5625, 0.5, 0.5, 0.5, 0.625, 0.75, 0.5625, 0.75, 0.5625, 0.75, 0.625, 0.75, 0.5, 0.5, 0.5, 0.75, 0.5, 0.75, 0.5, 0.5, 0.4375, 0.75, 0.375, 0.75, 0.375, 0.75, 0.4375, 0.75, 0.5625, 0.5, 0.5625, 0.75, 0.5625, 0.75, 0.5625, 0.5, 0.5625, 0.75, 0.5625, 0.5, 0.5625, 0.5, 0.5625, 0.75, 0.5, 0.75, 0.4375, 0.75, 0.4375, 0.75, 0.5, 0.75, 0.375, 0.75, 0.375, 0.5, 0.375, 0.5, 0.375, 0.75, 0.5625, 0.75, 0.5, 0.75, 0.5, 0.75, 0.5625, 0.75, 0.4375, 0.75, 0.4375, 0.5, 0.4375, 0.5, 0.4375, 0.75, 0.5, 0.75, 0.5, 0.5, 0.5, 0.5, 0.5, 0.75, 0.5625, 0.5, 0.625, 0.5, 0.625, 0.75, 0.5625, 0.75, 0.375, 0.5, 0.4375, 0.5, 0.4375, 0.75, 0.375, 0.75, 0.4375, 0.5, 0.5, 0.5, 0.5, 0.75, 0.4375, 0.75, 0.5, 0.5, 0.5625, 0.5, 0.5625, 0.75, 0.5, 0.75, 0.5625, 0.5, 0.5625, 0.75, 0.5625, 0.75, 0.5625, 0.5, 0.4375, 0.75, 0.375, 0.75, 0.375, 0.75, 0.4375, 0.75, 0.5625, 0.75, 0.5, 0.75, 0.5, 0.75, 0.5625, 0.75, 0.375, 0.75, 0.375, 0.5, 0.375, 0.5, 0.375, 0.75, 0.5625, 0.5, 0.625, 0.5, 0.625, 0.5, 0.5625, 0.5, 0.5, 0.75, 0.5, 0.5, 0.5, 0.5, 0.5, 0.75, 0.4375, 0.5, 0.5, 0.5, 0.5, 0.5, 0.4375, 0.5, 0.625, 0.5, 0.625, 0.75, 0.625, 0.75, 0.625, 0.5, 0.5, 0.5, 0.5, 0.75, 0.5, 0.75, 0.5, 0.5, 0.625, 0.75, 0.5625, 0.75, 0.5625, 0.75, 0.625, 0.75, 0.5, 0.75, 0.4375, 0.75, 0.4375, 0.75, 0.5, 0.75, 0.5625, 0.75, 0.5625, 0.5, 0.5625, 0.5, 0.5625, 0.75, 0.7827, 0.5, 0.875, 0.5, 0.875, 0.75, 0.7827, 0.75, 0.625, 1.0, 0.625, 0.9077, 0.625, 0.9077, 0.625, 1.0, 0.7827, 0.75, 0.7827, 0.5, 0.7827, 0.5, 0.7827, 0.75, 0.625, 0.25, 0.625, 0.0, 0.625, 0.0, 0.625, 0.25])
me_cube_008.materials.append(mat_material)
me_cube_008.use_remesh_preserve_volume = False
me_cube_008.use_remesh_preserve_attributes = False
me_cube_008.use_mirror_vertex_groups = False
me_cube_008.update()

# ---- objects
ob_cube = bpy.data.objects.new('Cube', me_cube)
ob_light = bpy.data.objects.new('Light', light_light)
ob_camera = bpy.data.objects.new('Camera', cam_camera)
ob_cube_001 = bpy.data.objects.new('Cube.001', me_cube_001)
ob_cube_002 = bpy.data.objects.new('Cube.002', me_cube_002)
ob_cube_003 = bpy.data.objects.new('Cube.003', me_cube_003)
ob_waist = bpy.data.objects.new('waist', me_cube_004)
ob_cube_005 = bpy.data.objects.new('Cube.005', me_cube_005)
ob_cube_006 = bpy.data.objects.new('Cube.006', me_cube_006)
ob_cube_007 = bpy.data.objects.new('Cube.007', me_cube_007)
ob_cube_008 = bpy.data.objects.new('Cube.008', me_cube_008)

# ---- transforms, parenting, visibility, modifiers, constraints
ob_cube.location = (0.0, 0.0, -0.2335)
ob_cube.scale = (0.6, 0.6, 0.6)
ob_cube.lock_rotations_4d = False
ob_cube.empty_display_type = 'ARROWS'
ob_cube.lineart.crease_threshold = 0.0
_m = ob_cube.modifiers.new('Mirror', 'MIRROR')
ob_light.location = (4.076, 1.005, 5.904)
ob_light.rotation_euler = (0.6503, 0.05522, 1.866)
ob_light.lock_rotations_4d = False
ob_light.empty_display_type = 'ARROWS'
ob_light.color = (0.0, 0.0, 0.0, 0.0)
ob_light.lineart.crease_threshold = 0.0
ob_camera.location = (7.359, -6.926, 4.958)
ob_camera.rotation_euler = (1.109, 0.0, 0.8149)
ob_camera.lock_rotations_4d = False
ob_camera.empty_display_type = 'ARROWS'
ob_camera.color = (0.0, 0.0, 0.0, 0.0)
ob_camera.display_type = 'WIRE'
ob_camera.lineart.crease_threshold = 0.0
ob_cube_001.location = (0.0, 0.0, -2.018)
ob_cube_001.scale = (1.0, 0.6719, 1.161)
ob_cube_001.lock_rotations_4d = False
ob_cube_001.empty_display_type = 'ARROWS'
ob_cube_001.lineart.crease_threshold = 0.0
_m = ob_cube_001.modifiers.new('Mirror', 'MIRROR')
ob_cube_002.location = (1.917, -6.631e-08, -1.478)
ob_cube_002.scale = (0.8703, 0.359, 0.359)
ob_cube_002.lock_rotations_4d = False
ob_cube_002.empty_display_type = 'ARROWS'
ob_cube_002.lineart.crease_threshold = 0.0
_m = ob_cube_002.modifiers.new('Mirror', 'MIRROR')
_m.mirror_object = ob_waist
ob_cube_003.location = (3.756, -6.631e-08, -1.478)
ob_cube_003.scale = (0.8703, 0.3681, 0.3681)
ob_cube_003.lock_rotations_4d = False
ob_cube_003.empty_display_type = 'ARROWS'
ob_cube_003.lineart.crease_threshold = 0.0
_m = ob_cube_003.modifiers.new('Mirror', 'MIRROR')
_m.mirror_object = ob_waist
ob_waist.location = (0.0, 0.0, -3.865)
ob_waist.scale = (0.8044, 0.5174, 0.571)
ob_waist.lock_rotations_4d = False
ob_waist.empty_display_type = 'ARROWS'
ob_waist.lineart.crease_threshold = 0.0
_m = ob_waist.modifiers.new('Mirror', 'MIRROR')
ob_cube_005.location = (0.5472, 0.01366, -5.268)
ob_cube_005.scale = (0.5138, 0.5138, 0.9559)
ob_cube_005.lock_rotations_4d = False
ob_cube_005.empty_display_type = 'ARROWS'
ob_cube_005.lineart.crease_threshold = 0.0
_m = ob_cube_005.modifiers.new('Mirror', 'MIRROR')
_m.mirror_object = ob_waist
ob_cube_006.location = (0.5525, -4.797e-08, -7.529)
ob_cube_006.scale = (0.3588, 0.3588, 0.9559)
ob_cube_006.lock_rotations_4d = False
ob_cube_006.empty_display_type = 'ARROWS'
ob_cube_006.lineart.crease_threshold = 0.0
_m = ob_cube_006.modifiers.new('Mirror', 'MIRROR')
_m.mirror_object = ob_waist
ob_cube_007.location = (0.5864, -0.2552, -8.903)
ob_cube_007.rotation_euler = (0.0, -0.0, 0.1223)
ob_cube_007.scale = (0.3588, 0.7796, 0.2842)
ob_cube_007.lock_rotations_4d = False
ob_cube_007.empty_display_type = 'ARROWS'
ob_cube_007.lineart.crease_threshold = 0.0
_m = ob_cube_007.modifiers.new('Mirror', 'MIRROR')
_m.mirror_object = ob_waist
ob_cube_008.location = (5.03, -6.631e-08, -1.478)
ob_cube_008.scale = (0.3235, 0.1237, 0.2034)
ob_cube_008.lock_rotations_4d = False
ob_cube_008.empty_display_type = 'ARROWS'
ob_cube_008.lineart.crease_threshold = 0.0
_m = ob_cube_008.modifiers.new('Mirror', 'MIRROR')
_m.mirror_object = ob_waist

# ---- collection membership
col_collection.objects.link(ob_cube)
col_collection.objects.link(ob_light)
col_collection.objects.link(ob_camera)
col_collection.objects.link(ob_cube_001)
col_collection.objects.link(ob_cube_002)
col_collection.objects.link(ob_cube_003)
col_collection.objects.link(ob_waist)
col_collection.objects.link(ob_cube_005)
col_collection.objects.link(ob_cube_006)
col_collection.objects.link(ob_cube_007)
col_collection.objects.link(ob_cube_008)

# ---- scene / render settings (as saved in the file)
scene.camera = ob_camera
scene.frame_start = 1; scene.frame_end = 250; scene.frame_set(1)
scene.render.engine = 'BLENDER_EEVEE_NEXT'
scene.cycles.use_denoising = False
scene.cycles.samples = 128
scene.cycles.sampling_pattern = 'TABULATED_SOBOL'
scene.cycles.use_adaptive_sampling = False
scene.cycles.use_light_tree = False
scene.view_settings.view_transform = 'Filmic'
bpy.context.view_layer.update()
